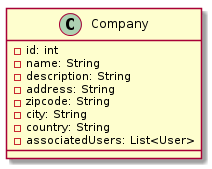

The diagram above was rendered by PlantUML. Its source (embedded in the PNG):
@startuml

    class Company {
        [[../../../de/elmma/model/Company.html]]
        -id: int
        -name: String
        -description: String
        -address: String
        -zipcode: String
        -city: String
        -country: String
        -associatedUsers: List<User>
    }

@enduml